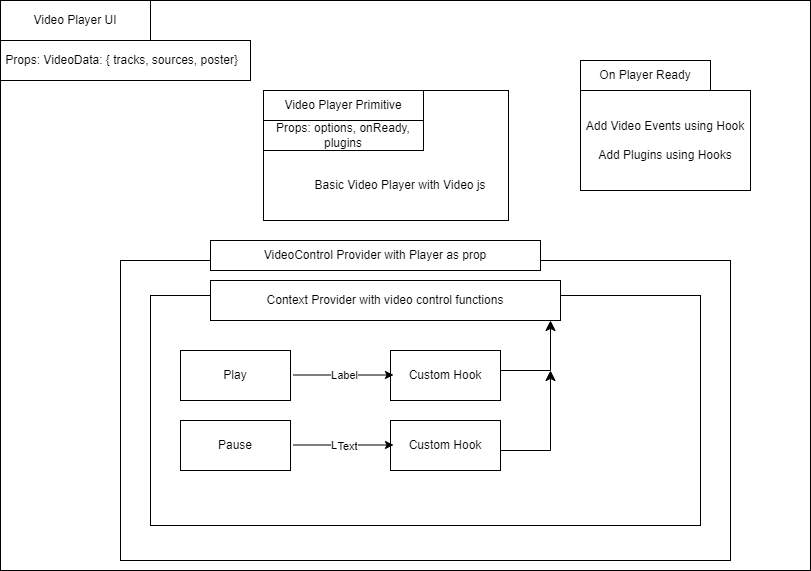

The diagram above was exported from draw.io. Its source (the exported page's mxGraphModel, read from the mxfile embedded in the PNG):
<mxGraphModel dx="1050" dy="522" grid="1" gridSize="10" guides="1" tooltips="1" connect="1" arrows="1" fold="1" page="1" pageScale="1" pageWidth="850" pageHeight="1100" math="0" shadow="0">
  <root>
    <mxCell id="0" />
    <mxCell id="1" parent="0" />
    <mxCell id="4kvWJhAHtXXtN1NGtbPU-4" value="" style="rounded=0;whiteSpace=wrap;html=1;" vertex="1" parent="1">
      <mxGeometry x="40" y="40" width="810" height="570" as="geometry" />
    </mxCell>
    <mxCell id="4kvWJhAHtXXtN1NGtbPU-5" value="Video Player UI" style="rounded=0;whiteSpace=wrap;html=1;" vertex="1" parent="1">
      <mxGeometry x="40" y="40" width="150" height="40" as="geometry" />
    </mxCell>
    <mxCell id="4kvWJhAHtXXtN1NGtbPU-8" value="&amp;nbsp;Props: VideoData: { tracks, sources, poster}" style="rounded=0;whiteSpace=wrap;html=1;align=left;" vertex="1" parent="1">
      <mxGeometry x="40" y="80" width="250" height="40" as="geometry" />
    </mxCell>
    <mxCell id="4kvWJhAHtXXtN1NGtbPU-10" value="" style="rounded=0;whiteSpace=wrap;html=1;" vertex="1" parent="1">
      <mxGeometry x="303" y="130" width="245" height="130" as="geometry" />
    </mxCell>
    <mxCell id="4kvWJhAHtXXtN1NGtbPU-12" value="Video Player Primitive" style="rounded=0;whiteSpace=wrap;html=1;movable=1;resizable=1;rotatable=1;deletable=1;editable=1;locked=0;connectable=1;" vertex="1" parent="1">
      <mxGeometry x="303" y="130" width="160" height="30" as="geometry" />
    </mxCell>
    <mxCell id="4kvWJhAHtXXtN1NGtbPU-15" value="Props: options, onReady, plugins" style="rounded=0;whiteSpace=wrap;html=1;movable=1;resizable=1;rotatable=1;deletable=1;editable=1;locked=0;connectable=1;" vertex="1" parent="1">
      <mxGeometry x="303" y="160" width="160" height="30" as="geometry" />
    </mxCell>
    <mxCell id="4kvWJhAHtXXtN1NGtbPU-17" value="Basic Video Player with Video js" style="text;html=1;align=center;verticalAlign=middle;whiteSpace=wrap;rounded=0;" vertex="1" parent="1">
      <mxGeometry x="350" y="200" width="180" height="50" as="geometry" />
    </mxCell>
    <mxCell id="4kvWJhAHtXXtN1NGtbPU-25" value="" style="rounded=0;whiteSpace=wrap;html=1;" vertex="1" parent="1">
      <mxGeometry x="160" y="300" width="610" height="300" as="geometry" />
    </mxCell>
    <mxCell id="4kvWJhAHtXXtN1NGtbPU-16" value="" style="rounded=0;whiteSpace=wrap;html=1;" vertex="1" parent="1">
      <mxGeometry x="190" y="335" width="550" height="230" as="geometry" />
    </mxCell>
    <mxCell id="4kvWJhAHtXXtN1NGtbPU-19" value="Context Provider with video control functions" style="rounded=0;whiteSpace=wrap;html=1;" vertex="1" parent="1">
      <mxGeometry x="250" y="320" width="350" height="40" as="geometry" />
    </mxCell>
    <mxCell id="4kvWJhAHtXXtN1NGtbPU-26" value="VideoControl Provider with Player as prop" style="rounded=0;whiteSpace=wrap;html=1;" vertex="1" parent="1">
      <mxGeometry x="250" y="280" width="330" height="30" as="geometry" />
    </mxCell>
    <mxCell id="4kvWJhAHtXXtN1NGtbPU-27" value="Play" style="rounded=0;whiteSpace=wrap;html=1;" vertex="1" parent="1">
      <mxGeometry x="220" y="390" width="110" height="50" as="geometry" />
    </mxCell>
    <mxCell id="4kvWJhAHtXXtN1NGtbPU-28" value="Pause" style="rounded=0;whiteSpace=wrap;html=1;" vertex="1" parent="1">
      <mxGeometry x="220" y="460" width="110" height="50" as="geometry" />
    </mxCell>
    <mxCell id="4kvWJhAHtXXtN1NGtbPU-29" value="Custom Hook" style="rounded=0;whiteSpace=wrap;html=1;" vertex="1" parent="1">
      <mxGeometry x="430" y="390" width="110" height="50" as="geometry" />
    </mxCell>
    <mxCell id="4kvWJhAHtXXtN1NGtbPU-30" value="Custom Hook" style="rounded=0;whiteSpace=wrap;html=1;" vertex="1" parent="1">
      <mxGeometry x="430" y="460" width="110" height="50" as="geometry" />
    </mxCell>
    <mxCell id="4kvWJhAHtXXtN1NGtbPU-33" value="" style="endArrow=classic;html=1;rounded=0;" edge="1" parent="1">
      <mxGeometry relative="1" as="geometry">
        <mxPoint x="333" y="484.5" as="sourcePoint" />
        <mxPoint x="433" y="484.5" as="targetPoint" />
      </mxGeometry>
    </mxCell>
    <mxCell id="4kvWJhAHtXXtN1NGtbPU-34" value="Label" style="edgeLabel;resizable=0;html=1;;align=center;verticalAlign=middle;" connectable="0" vertex="1" parent="4kvWJhAHtXXtN1NGtbPU-33">
      <mxGeometry relative="1" as="geometry" />
    </mxCell>
    <mxCell id="4kvWJhAHtXXtN1NGtbPU-35" value="Text" style="edgeLabel;html=1;align=center;verticalAlign=middle;resizable=0;points=[];" vertex="1" connectable="0" parent="4kvWJhAHtXXtN1NGtbPU-33">
      <mxGeometry x="0.056" y="-1" relative="1" as="geometry">
        <mxPoint as="offset" />
      </mxGeometry>
    </mxCell>
    <mxCell id="4kvWJhAHtXXtN1NGtbPU-39" value="" style="endArrow=classic;html=1;rounded=0;" edge="1" parent="1">
      <mxGeometry relative="1" as="geometry">
        <mxPoint x="333" y="414.5" as="sourcePoint" />
        <mxPoint x="433" y="414.5" as="targetPoint" />
      </mxGeometry>
    </mxCell>
    <mxCell id="4kvWJhAHtXXtN1NGtbPU-40" value="Label" style="edgeLabel;resizable=0;html=1;;align=center;verticalAlign=middle;" connectable="0" vertex="1" parent="4kvWJhAHtXXtN1NGtbPU-39">
      <mxGeometry relative="1" as="geometry" />
    </mxCell>
    <mxCell id="4kvWJhAHtXXtN1NGtbPU-44" value="" style="edgeStyle=segmentEdgeStyle;endArrow=classic;html=1;curved=0;rounded=0;endSize=8;startSize=8;" edge="1" parent="1">
      <mxGeometry width="50" height="50" relative="1" as="geometry">
        <mxPoint x="540" y="410" as="sourcePoint" />
        <mxPoint x="590" y="360" as="targetPoint" />
        <Array as="points">
          <mxPoint x="590" y="410" />
        </Array>
      </mxGeometry>
    </mxCell>
    <mxCell id="4kvWJhAHtXXtN1NGtbPU-48" value="" style="edgeStyle=segmentEdgeStyle;endArrow=classic;html=1;curved=0;rounded=0;endSize=8;startSize=8;" edge="1" parent="1">
      <mxGeometry width="50" height="50" relative="1" as="geometry">
        <mxPoint x="540" y="490" as="sourcePoint" />
        <mxPoint x="590" y="410" as="targetPoint" />
      </mxGeometry>
    </mxCell>
    <mxCell id="4kvWJhAHtXXtN1NGtbPU-53" value="Add Video Events using Hook&lt;div&gt;&lt;span style=&quot;background-color: initial;&quot;&gt;&lt;br&gt;&lt;/span&gt;&lt;/div&gt;&lt;div&gt;&lt;span style=&quot;background-color: initial;&quot;&gt;Add Plugins using Hooks&lt;/span&gt;&lt;br&gt;&lt;/div&gt;" style="rounded=0;whiteSpace=wrap;html=1;" vertex="1" parent="1">
      <mxGeometry x="620" y="130" width="170" height="100" as="geometry" />
    </mxCell>
    <mxCell id="4kvWJhAHtXXtN1NGtbPU-54" value="On Player Ready" style="rounded=0;whiteSpace=wrap;html=1;" vertex="1" parent="1">
      <mxGeometry x="620" y="100" width="130" height="30" as="geometry" />
    </mxCell>
  </root>
</mxGraphModel>